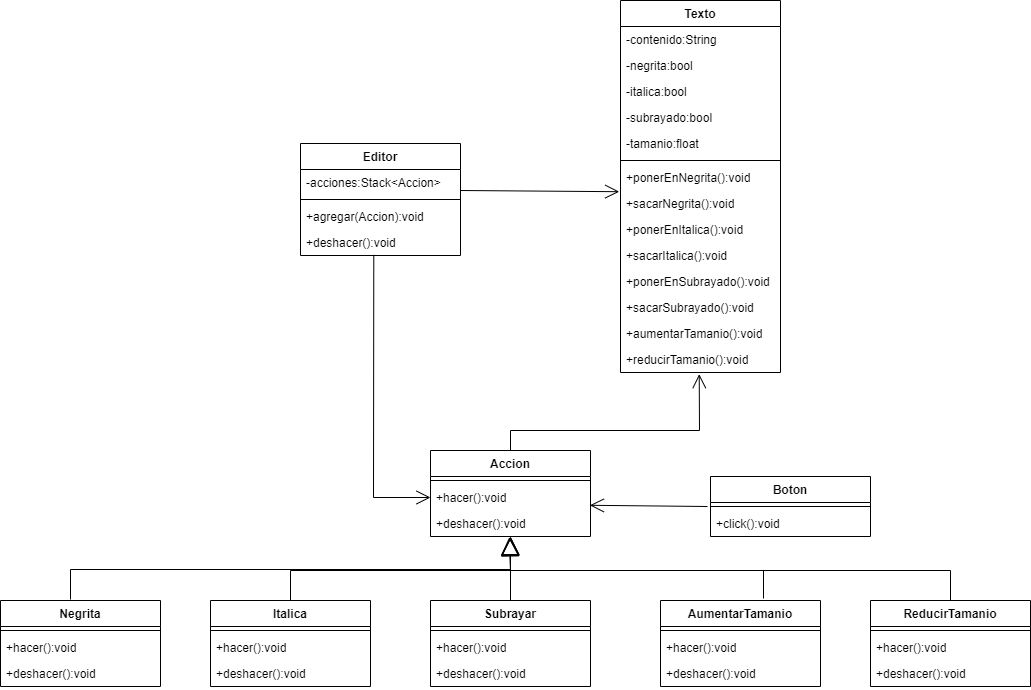

The diagram above was exported from draw.io. Its source (the exported page's mxGraphModel, read from the mxfile embedded in the PNG):
<mxGraphModel dx="1348" dy="555" grid="1" gridSize="10" guides="1" tooltips="1" connect="1" arrows="1" fold="1" page="1" pageScale="1" pageWidth="827" pageHeight="1169" math="0" shadow="0">
  <root>
    <mxCell id="0" />
    <mxCell id="1" parent="0" />
    <mxCell id="5CQNj4uTV8CdsYYpyboP-1" value="Texto" style="swimlane;fontStyle=1;align=center;verticalAlign=top;childLayout=stackLayout;horizontal=1;startSize=26;horizontalStack=0;resizeParent=1;resizeParentMax=0;resizeLast=0;collapsible=1;marginBottom=0;whiteSpace=wrap;html=1;" parent="1" vertex="1">
      <mxGeometry x="190" y="30" width="160" height="372" as="geometry" />
    </mxCell>
    <mxCell id="5CQNj4uTV8CdsYYpyboP-2" value="-contenido:String&lt;div&gt;&lt;br&gt;&lt;/div&gt;" style="text;strokeColor=none;fillColor=none;align=left;verticalAlign=top;spacingLeft=4;spacingRight=4;overflow=hidden;rotatable=0;points=[[0,0.5],[1,0.5]];portConstraint=eastwest;whiteSpace=wrap;html=1;" parent="5CQNj4uTV8CdsYYpyboP-1" vertex="1">
      <mxGeometry y="26" width="160" height="26" as="geometry" />
    </mxCell>
    <mxCell id="5CQNj4uTV8CdsYYpyboP-13" value="&lt;div&gt;-negrita:bool&lt;/div&gt;" style="text;strokeColor=none;fillColor=none;align=left;verticalAlign=top;spacingLeft=4;spacingRight=4;overflow=hidden;rotatable=0;points=[[0,0.5],[1,0.5]];portConstraint=eastwest;whiteSpace=wrap;html=1;" parent="5CQNj4uTV8CdsYYpyboP-1" vertex="1">
      <mxGeometry y="52" width="160" height="26" as="geometry" />
    </mxCell>
    <mxCell id="5CQNj4uTV8CdsYYpyboP-15" value="&lt;div&gt;-italica:bool&lt;/div&gt;" style="text;strokeColor=none;fillColor=none;align=left;verticalAlign=top;spacingLeft=4;spacingRight=4;overflow=hidden;rotatable=0;points=[[0,0.5],[1,0.5]];portConstraint=eastwest;whiteSpace=wrap;html=1;" parent="5CQNj4uTV8CdsYYpyboP-1" vertex="1">
      <mxGeometry y="78" width="160" height="26" as="geometry" />
    </mxCell>
    <mxCell id="5CQNj4uTV8CdsYYpyboP-14" value="&lt;div&gt;-subrayado:bool&lt;/div&gt;" style="text;strokeColor=none;fillColor=none;align=left;verticalAlign=top;spacingLeft=4;spacingRight=4;overflow=hidden;rotatable=0;points=[[0,0.5],[1,0.5]];portConstraint=eastwest;whiteSpace=wrap;html=1;" parent="5CQNj4uTV8CdsYYpyboP-1" vertex="1">
      <mxGeometry y="104" width="160" height="26" as="geometry" />
    </mxCell>
    <mxCell id="5CQNj4uTV8CdsYYpyboP-16" value="&lt;div&gt;-tamanio:float&lt;/div&gt;" style="text;strokeColor=none;fillColor=none;align=left;verticalAlign=top;spacingLeft=4;spacingRight=4;overflow=hidden;rotatable=0;points=[[0,0.5],[1,0.5]];portConstraint=eastwest;whiteSpace=wrap;html=1;" parent="5CQNj4uTV8CdsYYpyboP-1" vertex="1">
      <mxGeometry y="130" width="160" height="26" as="geometry" />
    </mxCell>
    <mxCell id="5CQNj4uTV8CdsYYpyboP-3" value="" style="line;strokeWidth=1;fillColor=none;align=left;verticalAlign=middle;spacingTop=-1;spacingLeft=3;spacingRight=3;rotatable=0;labelPosition=right;points=[];portConstraint=eastwest;strokeColor=inherit;" parent="5CQNj4uTV8CdsYYpyboP-1" vertex="1">
      <mxGeometry y="156" width="160" height="8" as="geometry" />
    </mxCell>
    <mxCell id="5CQNj4uTV8CdsYYpyboP-4" value="+ponerEnNegrita():void" style="text;strokeColor=none;fillColor=none;align=left;verticalAlign=top;spacingLeft=4;spacingRight=4;overflow=hidden;rotatable=0;points=[[0,0.5],[1,0.5]];portConstraint=eastwest;whiteSpace=wrap;html=1;" parent="5CQNj4uTV8CdsYYpyboP-1" vertex="1">
      <mxGeometry y="164" width="160" height="26" as="geometry" />
    </mxCell>
    <mxCell id="5CQNj4uTV8CdsYYpyboP-19" value="+sacarNegrita():void" style="text;strokeColor=none;fillColor=none;align=left;verticalAlign=top;spacingLeft=4;spacingRight=4;overflow=hidden;rotatable=0;points=[[0,0.5],[1,0.5]];portConstraint=eastwest;whiteSpace=wrap;html=1;" parent="5CQNj4uTV8CdsYYpyboP-1" vertex="1">
      <mxGeometry y="190" width="160" height="26" as="geometry" />
    </mxCell>
    <mxCell id="5CQNj4uTV8CdsYYpyboP-20" value="+ponerEnItalica():void" style="text;strokeColor=none;fillColor=none;align=left;verticalAlign=top;spacingLeft=4;spacingRight=4;overflow=hidden;rotatable=0;points=[[0,0.5],[1,0.5]];portConstraint=eastwest;whiteSpace=wrap;html=1;" parent="5CQNj4uTV8CdsYYpyboP-1" vertex="1">
      <mxGeometry y="216" width="160" height="26" as="geometry" />
    </mxCell>
    <mxCell id="5CQNj4uTV8CdsYYpyboP-21" value="+sacarItalica():void" style="text;strokeColor=none;fillColor=none;align=left;verticalAlign=top;spacingLeft=4;spacingRight=4;overflow=hidden;rotatable=0;points=[[0,0.5],[1,0.5]];portConstraint=eastwest;whiteSpace=wrap;html=1;" parent="5CQNj4uTV8CdsYYpyboP-1" vertex="1">
      <mxGeometry y="242" width="160" height="26" as="geometry" />
    </mxCell>
    <mxCell id="5CQNj4uTV8CdsYYpyboP-22" value="+ponerEnSubrayado():void" style="text;strokeColor=none;fillColor=none;align=left;verticalAlign=top;spacingLeft=4;spacingRight=4;overflow=hidden;rotatable=0;points=[[0,0.5],[1,0.5]];portConstraint=eastwest;whiteSpace=wrap;html=1;" parent="5CQNj4uTV8CdsYYpyboP-1" vertex="1">
      <mxGeometry y="268" width="160" height="26" as="geometry" />
    </mxCell>
    <mxCell id="5CQNj4uTV8CdsYYpyboP-23" value="+sacarSubrayado():void" style="text;strokeColor=none;fillColor=none;align=left;verticalAlign=top;spacingLeft=4;spacingRight=4;overflow=hidden;rotatable=0;points=[[0,0.5],[1,0.5]];portConstraint=eastwest;whiteSpace=wrap;html=1;" parent="5CQNj4uTV8CdsYYpyboP-1" vertex="1">
      <mxGeometry y="294" width="160" height="26" as="geometry" />
    </mxCell>
    <mxCell id="5CQNj4uTV8CdsYYpyboP-24" value="+aumentarTamanio():void" style="text;strokeColor=none;fillColor=none;align=left;verticalAlign=top;spacingLeft=4;spacingRight=4;overflow=hidden;rotatable=0;points=[[0,0.5],[1,0.5]];portConstraint=eastwest;whiteSpace=wrap;html=1;" parent="5CQNj4uTV8CdsYYpyboP-1" vertex="1">
      <mxGeometry y="320" width="160" height="26" as="geometry" />
    </mxCell>
    <mxCell id="5CQNj4uTV8CdsYYpyboP-25" value="+reducirTamanio():void" style="text;strokeColor=none;fillColor=none;align=left;verticalAlign=top;spacingLeft=4;spacingRight=4;overflow=hidden;rotatable=0;points=[[0,0.5],[1,0.5]];portConstraint=eastwest;whiteSpace=wrap;html=1;" parent="5CQNj4uTV8CdsYYpyboP-1" vertex="1">
      <mxGeometry y="346" width="160" height="26" as="geometry" />
    </mxCell>
    <mxCell id="5CQNj4uTV8CdsYYpyboP-5" value="Accion" style="swimlane;fontStyle=1;align=center;verticalAlign=top;childLayout=stackLayout;horizontal=1;startSize=26;horizontalStack=0;resizeParent=1;resizeParentMax=0;resizeLast=0;collapsible=1;marginBottom=0;whiteSpace=wrap;html=1;" parent="1" vertex="1">
      <mxGeometry y="480" width="160" height="86" as="geometry" />
    </mxCell>
    <mxCell id="5CQNj4uTV8CdsYYpyboP-7" value="" style="line;strokeWidth=1;fillColor=none;align=left;verticalAlign=middle;spacingTop=-1;spacingLeft=3;spacingRight=3;rotatable=0;labelPosition=right;points=[];portConstraint=eastwest;strokeColor=inherit;" parent="5CQNj4uTV8CdsYYpyboP-5" vertex="1">
      <mxGeometry y="26" width="160" height="8" as="geometry" />
    </mxCell>
    <mxCell id="5CQNj4uTV8CdsYYpyboP-8" value="+hacer():void" style="text;strokeColor=none;fillColor=none;align=left;verticalAlign=top;spacingLeft=4;spacingRight=4;overflow=hidden;rotatable=0;points=[[0,0.5],[1,0.5]];portConstraint=eastwest;whiteSpace=wrap;html=1;" parent="5CQNj4uTV8CdsYYpyboP-5" vertex="1">
      <mxGeometry y="34" width="160" height="26" as="geometry" />
    </mxCell>
    <mxCell id="5CQNj4uTV8CdsYYpyboP-28" value="+deshacer():void" style="text;strokeColor=none;fillColor=none;align=left;verticalAlign=top;spacingLeft=4;spacingRight=4;overflow=hidden;rotatable=0;points=[[0,0.5],[1,0.5]];portConstraint=eastwest;whiteSpace=wrap;html=1;" parent="5CQNj4uTV8CdsYYpyboP-5" vertex="1">
      <mxGeometry y="60" width="160" height="26" as="geometry" />
    </mxCell>
    <mxCell id="5CQNj4uTV8CdsYYpyboP-9" value="Editor" style="swimlane;fontStyle=1;align=center;verticalAlign=top;childLayout=stackLayout;horizontal=1;startSize=26;horizontalStack=0;resizeParent=1;resizeParentMax=0;resizeLast=0;collapsible=1;marginBottom=0;whiteSpace=wrap;html=1;" parent="1" vertex="1">
      <mxGeometry x="-130" y="173" width="160" height="112" as="geometry" />
    </mxCell>
    <mxCell id="5CQNj4uTV8CdsYYpyboP-10" value="-acciones:Stack&amp;lt;Accion&amp;gt;" style="text;strokeColor=none;fillColor=none;align=left;verticalAlign=top;spacingLeft=4;spacingRight=4;overflow=hidden;rotatable=0;points=[[0,0.5],[1,0.5]];portConstraint=eastwest;whiteSpace=wrap;html=1;" parent="5CQNj4uTV8CdsYYpyboP-9" vertex="1">
      <mxGeometry y="26" width="160" height="26" as="geometry" />
    </mxCell>
    <mxCell id="5CQNj4uTV8CdsYYpyboP-11" value="" style="line;strokeWidth=1;fillColor=none;align=left;verticalAlign=middle;spacingTop=-1;spacingLeft=3;spacingRight=3;rotatable=0;labelPosition=right;points=[];portConstraint=eastwest;strokeColor=inherit;" parent="5CQNj4uTV8CdsYYpyboP-9" vertex="1">
      <mxGeometry y="52" width="160" height="8" as="geometry" />
    </mxCell>
    <mxCell id="5CQNj4uTV8CdsYYpyboP-12" value="+agr&lt;span style=&quot;color: rgba(0, 0, 0, 0); font-family: monospace; font-size: 0px; text-wrap: nowrap;&quot;&gt;%3CmxGraphModel%3E%3Croot%3E%3CmxCell%20id%3D%220%22%2F%3E%3CmxCell%20id%3D%221%22%20parent%3D%220%22%2F%3E%3CmxCell%20id%3D%222%22%20value%3D%22%2BsacarSubrayado()%3Avoid%22%20style%3D%22text%3BstrokeColor%3Dnone%3BfillColor%3Dnone%3Balign%3Dleft%3BverticalAlign%3Dtop%3BspacingLeft%3D4%3BspacingRight%3D4%3Boverflow%3Dhidden%3Brotatable%3D0%3Bpoints%3D%5B%5B0%2C0.5%5D%2C%5B1%2C0.5%5D%5D%3BportConstraint%3Deastwest%3BwhiteSpace%3Dwrap%3Bhtml%3D1%3B%22%20vertex%3D%221%22%20parent%3D%221%22%3E%3CmxGeometry%20x%3D%22160%22%20y%3D%22324%22%20width%3D%22160%22%20height%3D%2226%22%20as%3D%22geometry%22%2F%3E%3C%2FmxCell%3E%3C%2Froot%3E%3C%2FmxGraphModel%3E&lt;/span&gt;egar(Accion):void" style="text;strokeColor=none;fillColor=none;align=left;verticalAlign=top;spacingLeft=4;spacingRight=4;overflow=hidden;rotatable=0;points=[[0,0.5],[1,0.5]];portConstraint=eastwest;whiteSpace=wrap;html=1;" parent="5CQNj4uTV8CdsYYpyboP-9" vertex="1">
      <mxGeometry y="60" width="160" height="26" as="geometry" />
    </mxCell>
    <mxCell id="5CQNj4uTV8CdsYYpyboP-26" value="+deshacer():void" style="text;strokeColor=none;fillColor=none;align=left;verticalAlign=top;spacingLeft=4;spacingRight=4;overflow=hidden;rotatable=0;points=[[0,0.5],[1,0.5]];portConstraint=eastwest;whiteSpace=wrap;html=1;" parent="5CQNj4uTV8CdsYYpyboP-9" vertex="1">
      <mxGeometry y="86" width="160" height="26" as="geometry" />
    </mxCell>
    <mxCell id="5CQNj4uTV8CdsYYpyboP-27" value="" style="endArrow=open;endFill=1;endSize=12;html=1;rounded=0;entryX=-0.008;entryY=1.046;entryDx=0;entryDy=0;entryPerimeter=0;" parent="1" target="5CQNj4uTV8CdsYYpyboP-4" edge="1">
      <mxGeometry width="160" relative="1" as="geometry">
        <mxPoint x="30" y="220" as="sourcePoint" />
        <mxPoint x="190" y="223" as="targetPoint" />
      </mxGeometry>
    </mxCell>
    <mxCell id="5CQNj4uTV8CdsYYpyboP-29" value="" style="endArrow=open;endFill=1;endSize=12;html=1;rounded=0;entryX=0;entryY=0.5;entryDx=0;entryDy=0;exitX=0.458;exitY=0.977;exitDx=0;exitDy=0;exitPerimeter=0;" parent="1" source="5CQNj4uTV8CdsYYpyboP-26" target="5CQNj4uTV8CdsYYpyboP-8" edge="1">
      <mxGeometry width="160" relative="1" as="geometry">
        <mxPoint x="-60" y="290" as="sourcePoint" />
        <mxPoint x="99" y="291" as="targetPoint" />
        <Array as="points">
          <mxPoint x="-57" y="527" />
        </Array>
      </mxGeometry>
    </mxCell>
    <mxCell id="5CQNj4uTV8CdsYYpyboP-30" value="" style="endArrow=open;endFill=1;endSize=12;html=1;rounded=0;entryX=0.492;entryY=1.062;entryDx=0;entryDy=0;entryPerimeter=0;exitX=0.5;exitY=0;exitDx=0;exitDy=0;" parent="1" source="5CQNj4uTV8CdsYYpyboP-5" target="5CQNj4uTV8CdsYYpyboP-25" edge="1">
      <mxGeometry width="160" relative="1" as="geometry">
        <mxPoint x="50" y="240" as="sourcePoint" />
        <mxPoint x="209" y="241" as="targetPoint" />
        <Array as="points">
          <mxPoint x="80" y="460" />
          <mxPoint x="269" y="460" />
        </Array>
      </mxGeometry>
    </mxCell>
    <mxCell id="5CQNj4uTV8CdsYYpyboP-31" value="Subrayar" style="swimlane;fontStyle=1;align=center;verticalAlign=top;childLayout=stackLayout;horizontal=1;startSize=26;horizontalStack=0;resizeParent=1;resizeParentMax=0;resizeLast=0;collapsible=1;marginBottom=0;whiteSpace=wrap;html=1;" parent="1" vertex="1">
      <mxGeometry y="630" width="160" height="86" as="geometry" />
    </mxCell>
    <mxCell id="5CQNj4uTV8CdsYYpyboP-32" value="" style="line;strokeWidth=1;fillColor=none;align=left;verticalAlign=middle;spacingTop=-1;spacingLeft=3;spacingRight=3;rotatable=0;labelPosition=right;points=[];portConstraint=eastwest;strokeColor=inherit;" parent="5CQNj4uTV8CdsYYpyboP-31" vertex="1">
      <mxGeometry y="26" width="160" height="8" as="geometry" />
    </mxCell>
    <mxCell id="5CQNj4uTV8CdsYYpyboP-33" value="+hacer():void" style="text;strokeColor=none;fillColor=none;align=left;verticalAlign=top;spacingLeft=4;spacingRight=4;overflow=hidden;rotatable=0;points=[[0,0.5],[1,0.5]];portConstraint=eastwest;whiteSpace=wrap;html=1;" parent="5CQNj4uTV8CdsYYpyboP-31" vertex="1">
      <mxGeometry y="34" width="160" height="26" as="geometry" />
    </mxCell>
    <mxCell id="5CQNj4uTV8CdsYYpyboP-34" value="+deshacer():void" style="text;strokeColor=none;fillColor=none;align=left;verticalAlign=top;spacingLeft=4;spacingRight=4;overflow=hidden;rotatable=0;points=[[0,0.5],[1,0.5]];portConstraint=eastwest;whiteSpace=wrap;html=1;" parent="5CQNj4uTV8CdsYYpyboP-31" vertex="1">
      <mxGeometry y="60" width="160" height="26" as="geometry" />
    </mxCell>
    <mxCell id="5CQNj4uTV8CdsYYpyboP-35" value="AumentarTamanio" style="swimlane;fontStyle=1;align=center;verticalAlign=top;childLayout=stackLayout;horizontal=1;startSize=26;horizontalStack=0;resizeParent=1;resizeParentMax=0;resizeLast=0;collapsible=1;marginBottom=0;whiteSpace=wrap;html=1;" parent="1" vertex="1">
      <mxGeometry x="230" y="630" width="160" height="86" as="geometry" />
    </mxCell>
    <mxCell id="5CQNj4uTV8CdsYYpyboP-36" value="" style="line;strokeWidth=1;fillColor=none;align=left;verticalAlign=middle;spacingTop=-1;spacingLeft=3;spacingRight=3;rotatable=0;labelPosition=right;points=[];portConstraint=eastwest;strokeColor=inherit;" parent="5CQNj4uTV8CdsYYpyboP-35" vertex="1">
      <mxGeometry y="26" width="160" height="8" as="geometry" />
    </mxCell>
    <mxCell id="5CQNj4uTV8CdsYYpyboP-37" value="+hacer():void" style="text;strokeColor=none;fillColor=none;align=left;verticalAlign=top;spacingLeft=4;spacingRight=4;overflow=hidden;rotatable=0;points=[[0,0.5],[1,0.5]];portConstraint=eastwest;whiteSpace=wrap;html=1;" parent="5CQNj4uTV8CdsYYpyboP-35" vertex="1">
      <mxGeometry y="34" width="160" height="26" as="geometry" />
    </mxCell>
    <mxCell id="5CQNj4uTV8CdsYYpyboP-38" value="+deshacer():void" style="text;strokeColor=none;fillColor=none;align=left;verticalAlign=top;spacingLeft=4;spacingRight=4;overflow=hidden;rotatable=0;points=[[0,0.5],[1,0.5]];portConstraint=eastwest;whiteSpace=wrap;html=1;" parent="5CQNj4uTV8CdsYYpyboP-35" vertex="1">
      <mxGeometry y="60" width="160" height="26" as="geometry" />
    </mxCell>
    <mxCell id="5CQNj4uTV8CdsYYpyboP-39" value="Italica" style="swimlane;fontStyle=1;align=center;verticalAlign=top;childLayout=stackLayout;horizontal=1;startSize=26;horizontalStack=0;resizeParent=1;resizeParentMax=0;resizeLast=0;collapsible=1;marginBottom=0;whiteSpace=wrap;html=1;" parent="1" vertex="1">
      <mxGeometry x="-220" y="630" width="160" height="86" as="geometry" />
    </mxCell>
    <mxCell id="5CQNj4uTV8CdsYYpyboP-40" value="" style="line;strokeWidth=1;fillColor=none;align=left;verticalAlign=middle;spacingTop=-1;spacingLeft=3;spacingRight=3;rotatable=0;labelPosition=right;points=[];portConstraint=eastwest;strokeColor=inherit;" parent="5CQNj4uTV8CdsYYpyboP-39" vertex="1">
      <mxGeometry y="26" width="160" height="8" as="geometry" />
    </mxCell>
    <mxCell id="5CQNj4uTV8CdsYYpyboP-41" value="+hacer():void" style="text;strokeColor=none;fillColor=none;align=left;verticalAlign=top;spacingLeft=4;spacingRight=4;overflow=hidden;rotatable=0;points=[[0,0.5],[1,0.5]];portConstraint=eastwest;whiteSpace=wrap;html=1;" parent="5CQNj4uTV8CdsYYpyboP-39" vertex="1">
      <mxGeometry y="34" width="160" height="26" as="geometry" />
    </mxCell>
    <mxCell id="5CQNj4uTV8CdsYYpyboP-42" value="+deshacer():void" style="text;strokeColor=none;fillColor=none;align=left;verticalAlign=top;spacingLeft=4;spacingRight=4;overflow=hidden;rotatable=0;points=[[0,0.5],[1,0.5]];portConstraint=eastwest;whiteSpace=wrap;html=1;" parent="5CQNj4uTV8CdsYYpyboP-39" vertex="1">
      <mxGeometry y="60" width="160" height="26" as="geometry" />
    </mxCell>
    <mxCell id="5CQNj4uTV8CdsYYpyboP-43" value="ReducirTamanio" style="swimlane;fontStyle=1;align=center;verticalAlign=top;childLayout=stackLayout;horizontal=1;startSize=26;horizontalStack=0;resizeParent=1;resizeParentMax=0;resizeLast=0;collapsible=1;marginBottom=0;whiteSpace=wrap;html=1;" parent="1" vertex="1">
      <mxGeometry x="440" y="630" width="160" height="86" as="geometry" />
    </mxCell>
    <mxCell id="5CQNj4uTV8CdsYYpyboP-44" value="" style="line;strokeWidth=1;fillColor=none;align=left;verticalAlign=middle;spacingTop=-1;spacingLeft=3;spacingRight=3;rotatable=0;labelPosition=right;points=[];portConstraint=eastwest;strokeColor=inherit;" parent="5CQNj4uTV8CdsYYpyboP-43" vertex="1">
      <mxGeometry y="26" width="160" height="8" as="geometry" />
    </mxCell>
    <mxCell id="5CQNj4uTV8CdsYYpyboP-45" value="+hacer():void" style="text;strokeColor=none;fillColor=none;align=left;verticalAlign=top;spacingLeft=4;spacingRight=4;overflow=hidden;rotatable=0;points=[[0,0.5],[1,0.5]];portConstraint=eastwest;whiteSpace=wrap;html=1;" parent="5CQNj4uTV8CdsYYpyboP-43" vertex="1">
      <mxGeometry y="34" width="160" height="26" as="geometry" />
    </mxCell>
    <mxCell id="5CQNj4uTV8CdsYYpyboP-46" value="+deshacer():void" style="text;strokeColor=none;fillColor=none;align=left;verticalAlign=top;spacingLeft=4;spacingRight=4;overflow=hidden;rotatable=0;points=[[0,0.5],[1,0.5]];portConstraint=eastwest;whiteSpace=wrap;html=1;" parent="5CQNj4uTV8CdsYYpyboP-43" vertex="1">
      <mxGeometry y="60" width="160" height="26" as="geometry" />
    </mxCell>
    <mxCell id="5CQNj4uTV8CdsYYpyboP-47" value="Negrita" style="swimlane;fontStyle=1;align=center;verticalAlign=top;childLayout=stackLayout;horizontal=1;startSize=26;horizontalStack=0;resizeParent=1;resizeParentMax=0;resizeLast=0;collapsible=1;marginBottom=0;whiteSpace=wrap;html=1;" parent="1" vertex="1">
      <mxGeometry x="-430" y="630" width="160" height="86" as="geometry" />
    </mxCell>
    <mxCell id="5CQNj4uTV8CdsYYpyboP-48" value="" style="line;strokeWidth=1;fillColor=none;align=left;verticalAlign=middle;spacingTop=-1;spacingLeft=3;spacingRight=3;rotatable=0;labelPosition=right;points=[];portConstraint=eastwest;strokeColor=inherit;" parent="5CQNj4uTV8CdsYYpyboP-47" vertex="1">
      <mxGeometry y="26" width="160" height="8" as="geometry" />
    </mxCell>
    <mxCell id="5CQNj4uTV8CdsYYpyboP-49" value="+hacer():void" style="text;strokeColor=none;fillColor=none;align=left;verticalAlign=top;spacingLeft=4;spacingRight=4;overflow=hidden;rotatable=0;points=[[0,0.5],[1,0.5]];portConstraint=eastwest;whiteSpace=wrap;html=1;" parent="5CQNj4uTV8CdsYYpyboP-47" vertex="1">
      <mxGeometry y="34" width="160" height="26" as="geometry" />
    </mxCell>
    <mxCell id="5CQNj4uTV8CdsYYpyboP-50" value="+deshacer():void" style="text;strokeColor=none;fillColor=none;align=left;verticalAlign=top;spacingLeft=4;spacingRight=4;overflow=hidden;rotatable=0;points=[[0,0.5],[1,0.5]];portConstraint=eastwest;whiteSpace=wrap;html=1;" parent="5CQNj4uTV8CdsYYpyboP-47" vertex="1">
      <mxGeometry y="60" width="160" height="26" as="geometry" />
    </mxCell>
    <mxCell id="5CQNj4uTV8CdsYYpyboP-52" value="" style="endArrow=block;endSize=16;endFill=0;html=1;rounded=0;exitX=0.5;exitY=0;exitDx=0;exitDy=0;" parent="1" source="5CQNj4uTV8CdsYYpyboP-31" target="5CQNj4uTV8CdsYYpyboP-28" edge="1">
      <mxGeometry x="0.25" y="-70" width="160" relative="1" as="geometry">
        <mxPoint x="30" y="500" as="sourcePoint" />
        <mxPoint x="190" y="500" as="targetPoint" />
        <mxPoint as="offset" />
      </mxGeometry>
    </mxCell>
    <mxCell id="5CQNj4uTV8CdsYYpyboP-53" value="" style="endArrow=block;endSize=16;endFill=0;html=1;rounded=0;exitX=0.5;exitY=0;exitDx=0;exitDy=0;entryX=0.475;entryY=1.092;entryDx=0;entryDy=0;entryPerimeter=0;" parent="1" edge="1">
      <mxGeometry x="0.25" y="-70" width="160" relative="1" as="geometry">
        <mxPoint x="333" y="628" as="sourcePoint" />
        <mxPoint x="79" y="566.392" as="targetPoint" />
        <mxPoint as="offset" />
        <Array as="points">
          <mxPoint x="333" y="600" />
          <mxPoint x="80" y="600" />
        </Array>
      </mxGeometry>
    </mxCell>
    <mxCell id="5CQNj4uTV8CdsYYpyboP-54" value="" style="endArrow=block;endSize=16;endFill=0;html=1;rounded=0;exitX=0.5;exitY=0;exitDx=0;exitDy=0;" parent="1" source="5CQNj4uTV8CdsYYpyboP-43" edge="1">
      <mxGeometry x="0.25" y="-70" width="160" relative="1" as="geometry">
        <mxPoint x="550" y="627" as="sourcePoint" />
        <mxPoint x="80" y="567" as="targetPoint" />
        <mxPoint as="offset" />
        <Array as="points">
          <mxPoint x="520" y="600" />
          <mxPoint x="80" y="600" />
        </Array>
      </mxGeometry>
    </mxCell>
    <mxCell id="5CQNj4uTV8CdsYYpyboP-55" value="" style="endArrow=block;endSize=16;endFill=0;html=1;rounded=0;exitX=0.5;exitY=0;exitDx=0;exitDy=0;entryX=0.55;entryY=1.123;entryDx=0;entryDy=0;entryPerimeter=0;" parent="1" source="5CQNj4uTV8CdsYYpyboP-39" edge="1">
      <mxGeometry x="0.25" y="-70" width="160" relative="1" as="geometry">
        <mxPoint x="-148.5" y="627" as="sourcePoint" />
        <mxPoint x="80" y="566.1980000000001" as="targetPoint" />
        <mxPoint as="offset" />
        <Array as="points">
          <mxPoint x="-140" y="600" />
          <mxPoint x="80" y="600" />
        </Array>
      </mxGeometry>
    </mxCell>
    <mxCell id="5CQNj4uTV8CdsYYpyboP-56" value="" style="endArrow=block;endSize=16;endFill=0;html=1;rounded=0;exitX=0.5;exitY=0;exitDx=0;exitDy=0;entryX=0.495;entryY=1.092;entryDx=0;entryDy=0;entryPerimeter=0;" parent="1" edge="1">
      <mxGeometry x="0.25" y="-70" width="160" relative="1" as="geometry">
        <mxPoint x="-360" y="629" as="sourcePoint" />
        <mxPoint x="79.20000000000005" y="567.392" as="targetPoint" />
        <mxPoint as="offset" />
        <Array as="points">
          <mxPoint x="-360" y="599" />
          <mxPoint x="80" y="599" />
        </Array>
      </mxGeometry>
    </mxCell>
    <mxCell id="5CQNj4uTV8CdsYYpyboP-57" value="Boton" style="swimlane;fontStyle=1;align=center;verticalAlign=top;childLayout=stackLayout;horizontal=1;startSize=26;horizontalStack=0;resizeParent=1;resizeParentMax=0;resizeLast=0;collapsible=1;marginBottom=0;whiteSpace=wrap;html=1;" parent="1" vertex="1">
      <mxGeometry x="280" y="506" width="160" height="60" as="geometry" />
    </mxCell>
    <mxCell id="5CQNj4uTV8CdsYYpyboP-58" value="" style="line;strokeWidth=1;fillColor=none;align=left;verticalAlign=middle;spacingTop=-1;spacingLeft=3;spacingRight=3;rotatable=0;labelPosition=right;points=[];portConstraint=eastwest;strokeColor=inherit;" parent="5CQNj4uTV8CdsYYpyboP-57" vertex="1">
      <mxGeometry y="26" width="160" height="8" as="geometry" />
    </mxCell>
    <mxCell id="5CQNj4uTV8CdsYYpyboP-59" value="+click():void" style="text;strokeColor=none;fillColor=none;align=left;verticalAlign=top;spacingLeft=4;spacingRight=4;overflow=hidden;rotatable=0;points=[[0,0.5],[1,0.5]];portConstraint=eastwest;whiteSpace=wrap;html=1;" parent="5CQNj4uTV8CdsYYpyboP-57" vertex="1">
      <mxGeometry y="34" width="160" height="26" as="geometry" />
    </mxCell>
    <mxCell id="5CQNj4uTV8CdsYYpyboP-61" value="" style="endArrow=open;endFill=1;endSize=12;html=1;rounded=0;entryX=1.015;entryY=0.8;entryDx=0;entryDy=0;exitX=0;exitY=0.5;exitDx=0;exitDy=0;entryPerimeter=0;" parent="1" edge="1">
      <mxGeometry width="160" relative="1" as="geometry">
        <mxPoint x="277" y="536" as="sourcePoint" />
        <mxPoint x="159.4000000000001" y="534.8" as="targetPoint" />
        <Array as="points" />
      </mxGeometry>
    </mxCell>
  </root>
</mxGraphModel>